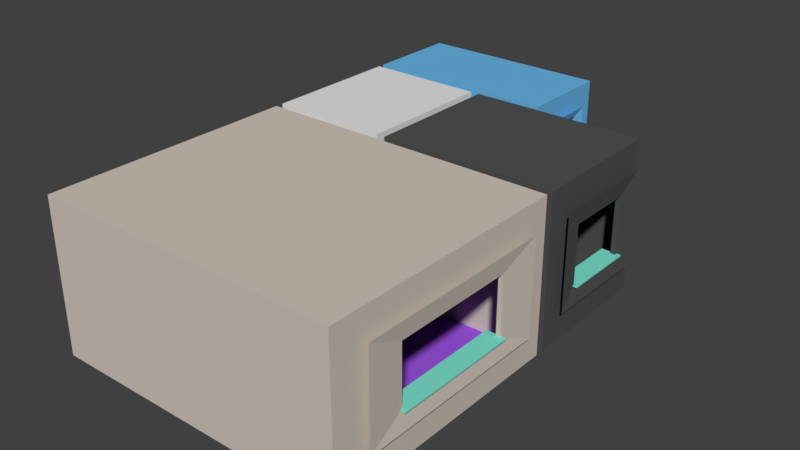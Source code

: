 # Source: Rooms.blend  (saved by Blender 2.79.0; exported with 4.5.12 LTS)
import bpy
from mathutils import Matrix  # noqa: F401  (used for matrix-valued properties, if any)

bpy.ops.wm.read_factory_settings(use_empty=True)
scene = bpy.context.scene
scene.name = 'Scene'

# ---- collections
col_collection_1 = bpy.data.collections.new('Collection 1'); scene.collection.children.link(col_collection_1)

# ---- materials (node trees are filled in below, after node groups)
mat_windowboard = bpy.data.materials.new('Windowboard')
mat_windowboard.alpha_threshold = 0.0
mat_windowboard.use_transparent_shadow = False
mat_windowboard.diffuse_color = (0.2128, 0.8, 0.647, 1.0)
mat_windowboard.roughness = 0.5
mat_livingroom = bpy.data.materials.new('LivingRoom')
mat_livingroom.alpha_threshold = 0.0
mat_livingroom.use_transparent_shadow = False
mat_livingroom.diffuse_color = (0.65, 0.5735, 0.5037, 1.0)
mat_livingroom.roughness = 0.5
mat_floor = bpy.data.materials.new('Floor')
mat_floor.alpha_threshold = 0.0
mat_floor.use_transparent_shadow = False
mat_floor.diffuse_color = (0.3595, 0.09362, 0.8, 1.0)
mat_floor.roughness = 0.5
mat_kitchen = bpy.data.materials.new('Kitchen')
mat_kitchen.alpha_threshold = 0.0
mat_kitchen.use_transparent_shadow = False
mat_kitchen.diffuse_color = (0.08714, 0.08714, 0.08714, 1.0)
mat_kitchen.roughness = 0.5
mat_bathroom = bpy.data.materials.new('Bathroom')
mat_bathroom.alpha_threshold = 0.0
mat_bathroom.use_transparent_shadow = False
mat_bathroom.diffuse_color = (0.1467, 0.4718, 0.8, 1.0)
mat_bathroom.roughness = 0.5
mat_entrance = bpy.data.materials.new('Entrance')
mat_entrance.alpha_threshold = 0.0
mat_entrance.use_transparent_shadow = False
mat_entrance.roughness = 0.5

# ---- material node trees

# ---- world
world_world = bpy.data.worlds.new('World'); scene.world = world_world
world_world.color = (0.05088, 0.05088, 0.05088)
world_world.use_sun_shadow = False
world_world.sun_shadow_jitter_overblur = 0.0
world_world.cycles.sampling_method = 'MANUAL'

# ---- meshes
me_cube = bpy.data.meshes.new('Cube')
me_cube.from_pydata([(-2.061, -13.28, 0.0), (-2.061, -13.28, 6.0), (-2.061, -3.28, 0.0), (-2.061, -3.28, 6.0), (9.939, -13.28, 0.0), (9.939, -13.28, 6.0), (9.939, -3.28, 0.0), (9.939, -3.28, 6.0), (1.337, -3.28, 0.0), (-1.092, -3.28, 0.0), (-1.092, -3.28, 4.308), (1.337, -3.28, 4.308), (1.337, -2.977, 0.0), (-1.092, -2.977, 0.0), (-1.092, -2.977, 4.308), (1.337, -2.977, 4.308), (2.632, -2.977, 0.0), (-2.061, -2.977, 0.0), (-2.061, -2.977, 6.0), (2.632, -2.977, 6.0), (2.632, -1.291, 0.0), (-2.061, -1.291, 0.0), (-2.061, -1.291, 6.0), (2.632, -1.291, 6.0), (2.632, -1.291, 4.308), (2.632, -2.977, 4.308), (-2.061, -1.291, 4.308), (-2.061, -2.977, 4.308), (-2.061, 1.142, 6.0), (2.632, 1.142, 6.0), (2.632, 1.142, 4.308), (-2.061, 1.142, 4.308), (-2.061, 2.602, 4.308), (2.632, 2.602, 4.308), (2.632, 2.602, 6.0), (-2.061, 2.602, 6.0), (2.632, 1.142, -2.384e-07), (-2.061, 1.142, 0.0), (-2.061, 2.602, 0.0), (2.632, 2.602, -2.384e-07), (-1.092, 2.602, 4.308), (-1.092, 2.602, 0.0), (1.337, 2.602, 4.308), (1.337, 2.602, -2.384e-07), (2.976, -1.291, 0.0), (2.976, -1.291, 4.308), (2.976, 1.142, 4.308), (2.976, 1.142, -2.384e-07), (-1.092, 2.847, 4.308), (-1.092, 2.847, 0.0), (1.337, 2.847, 4.308), (1.337, 2.847, -2.384e-07), (-2.308, -1.291, 0.0), (-2.308, -1.291, 4.308), (-2.308, 1.142, 4.308), (-2.308, 1.142, 0.0), (2.976, -2.977, 0.0), (2.976, -2.977, 6.0), (2.976, 2.602, 6.0), (2.976, 2.602, -2.384e-07), (9.939, -2.977, 0.0), (9.939, -2.977, 6.0), (9.939, 2.602, 6.0), (9.939, 2.602, -2.384e-07), (-2.061, 2.847, 6.0), (-2.061, 2.847, 0.0), (5.501, 2.847, 6.0), (5.501, 2.847, -2.384e-07), (-2.061, 6.616, 6.0), (-2.061, 6.616, 0.0), (5.501, 6.616, 6.0), (5.501, 6.616, 0.0), (9.939, 1.244, 4.315), (9.939, -1.49, 2.005), (9.939, 1.244, 2.005), (9.939, -1.49, 4.315), (9.939, -5.785, 4.315), (9.939, -10.6, 2.005), (9.939, -5.785, 2.005), (9.939, -10.6, 4.315), (5.501, 4.206, 3.985), (5.501, 5.343, 3.985), (5.501, 5.343, 4.939), (5.501, 4.206, 4.939), (10.12, 1.244, 4.315), (10.12, -1.49, 2.005), (10.12, 1.244, 2.005), (10.12, -1.49, 4.315), (10.12, -5.785, 4.315), (10.12, -10.6, 2.005), (10.12, -5.785, 2.005), (10.12, -10.6, 4.315), (5.687, 4.206, 3.985), (5.687, 5.343, 3.985), (5.687, 5.343, 4.939), (5.687, 4.206, 4.939), (10.23, 2.099, 5.037), (10.23, -2.345, 1.283), (10.23, 2.099, 1.283), (10.23, -2.345, 5.037), (10.23, -4.28, 5.037), (10.23, -12.1, 1.283), (10.23, -4.28, 1.283), (10.23, -12.1, 5.037), (5.795, 3.85, 3.687), (5.795, 5.699, 3.687), (5.795, 5.699, 5.237), (5.795, 3.85, 5.237), (9.523, -10.66, 1.963), (9.523, -10.66, 2.024), (9.523, -5.706, 1.963), (9.523, -5.706, 2.024), (10.29, -10.66, 1.963), (10.29, -10.66, 2.024), (10.29, -5.706, 1.963), (10.29, -5.706, 2.024), (9.523, -1.558, 1.963), (9.523, -1.558, 2.024), (9.523, 1.361, 1.963), (9.523, 1.361, 2.024), (10.29, -1.558, 1.963), (10.29, -1.558, 2.024), (10.29, 1.361, 1.963), (10.29, 1.361, 2.024), (5.441, 4.186, 3.934), (5.441, 4.186, 4.002), (5.441, 5.362, 3.934), (5.441, 5.362, 4.002), (5.774, 4.186, 3.934), (5.774, 4.186, 4.002), (5.774, 5.362, 3.934), (5.774, 5.362, 4.002)], [], [(67, 80, 81, 71), (7, 76, 79, 5), (72, 62, 63, 74), (0, 2, 3, 1), (2, 9, 10, 3), (6, 4, 77, 78), (4, 0, 1, 5), (7, 5, 1, 3), (3, 10, 11, 7), (7, 11, 8, 6), (8, 11, 15, 12), (11, 10, 14, 15), (10, 9, 13, 14), (12, 15, 25, 16), (15, 14, 18, 19), (14, 27, 18), (16, 25, 24, 20), (19, 18, 22, 23), (18, 27, 26, 22), (24, 25, 19, 23), (25, 15, 19), (26, 27, 17, 21), (27, 14, 13, 17), (24, 23, 29, 30), (23, 22, 28, 29), (22, 26, 31, 28), (30, 29, 34, 33), (29, 28, 35, 34), (28, 31, 32, 35), (32, 31, 37, 38), (30, 33, 39, 36), (32, 38, 41, 40), (39, 33, 42, 43), (33, 34, 42), (32, 40, 35), (35, 40, 42, 34), (30, 36, 47, 46), (24, 30, 46, 45), (20, 24, 45, 44), (42, 40, 48, 50), (43, 42, 50, 51), (40, 41, 49, 48), (37, 31, 54, 55), (31, 26, 53, 54), (26, 21, 52, 53), (52, 55, 54, 53), (46, 47, 59, 58), (45, 46, 58, 57), (44, 45, 57, 56), (58, 59, 63, 62), (57, 58, 62, 61), (56, 57, 61, 60), (61, 62, 72, 75), (50, 48, 64, 66), (51, 50, 66, 67), (48, 49, 65, 64), (64, 65, 69, 68), (68, 69, 71, 70), (64, 68, 70, 66), (66, 70, 82, 83), (60, 73, 74, 63), (75, 73, 60, 61), (78, 76, 7, 6), (77, 4, 5, 79), (83, 80, 67, 66), (82, 70, 71, 81), (83, 82, 94, 95), (75, 72, 84, 87), (77, 79, 91, 89), (81, 80, 92, 93), (72, 74, 86, 84), (79, 76, 88, 91), (80, 83, 95, 92), (74, 73, 85, 86), (76, 78, 90, 88), (82, 81, 93, 94), (73, 75, 87, 85), (78, 77, 89, 90), (91, 88, 100, 103), (84, 86, 98, 96), (94, 93, 105, 106), (86, 85, 97, 98), (88, 90, 102, 100), (90, 89, 101, 102), (95, 94, 106, 107), (85, 87, 99, 97), (93, 92, 104, 105), (89, 91, 103, 101), (87, 84, 96, 99), (92, 95, 107, 104), (108, 109, 111, 110), (110, 111, 115, 114), (114, 115, 113, 112), (112, 113, 109, 108), (110, 114, 112, 108), (115, 111, 109, 113), (116, 117, 119, 118), (118, 119, 123, 122), (122, 123, 121, 120), (120, 121, 117, 116), (118, 122, 120, 116), (123, 119, 117, 121), (124, 125, 127, 126), (126, 127, 131, 130), (130, 131, 129, 128), (128, 129, 125, 124), (126, 130, 128, 124), (131, 127, 125, 129), (6, 8, 4), (2, 0, 9), (0, 4, 8, 9), (12, 13, 9, 8), (51, 49, 41, 43), (36, 20, 44, 47), (55, 52, 21, 37), (20, 36, 37, 21), (38, 37, 41), (41, 37, 36, 43), (39, 43, 36), (17, 13, 21), (16, 20, 12), (13, 12, 20, 21), (56, 60, 44), (59, 47, 63), (60, 63, 47, 44), (65, 49, 69), (51, 67, 71), (69, 49, 51, 71)])
me_cube.polygons.foreach_set('material_index', [4, 1, 3, 1, 1, 1, 1, 1, 1, 1, 1, 1, 1, 5, 5, 5, 5, 5, 5, 5, 5, 5, 5, 5, 5, 5, 5, 5, 5, 5, 5, 5, 5, 5, 5, 5, 3, 3, 3, 4, 4, 4, 5, 5, 5, 5, 3, 3, 3, 3, 3, 3, 3, 4, 4, 4, 4, 4, 4, 4, 3, 3, 1, 1, 4, 4, 4, 3, 1, 4, 3, 1, 4, 3, 1, 4, 3, 1, 1, 3, 4, 3, 1, 1, 4, 3, 4, 1, 3, 4, 0, 0, 0, 0, 0, 0, 0, 0, 0, 0, 0, 0, 0, 0, 0, 0, 0, 0, 2, 2, 2, 2, 2, 2, 2, 2, 2, 2, 2, 2, 2, 2, 2, 2, 2, 2, 2, 2])
me_cube.materials.append(mat_windowboard)
me_cube.materials.append(mat_livingroom)
me_cube.materials.append(mat_floor)
me_cube.materials.append(mat_kitchen)
me_cube.materials.append(mat_bathroom)
me_cube.materials.append(mat_entrance)
me_cube.use_remesh_preserve_volume = False
me_cube.use_remesh_preserve_attributes = False
me_cube.use_mirror_vertex_groups = False
me_cube.update()

# ---- objects
ob_rooms = bpy.data.objects.new('Rooms', me_cube)

# ---- transforms, parenting, visibility, modifiers, constraints
ob_rooms.location = (0.0, 0.0, 0.0)
ob_rooms.lineart.crease_threshold = 0.0

# ---- collection membership
col_collection_1.objects.link(ob_rooms)

# ---- scene / render settings (as saved in the file)
scene.frame_start = 1; scene.frame_end = 250; scene.frame_set(1)
scene.render.engine = 'BLENDER_EEVEE_NEXT'
scene.render.resolution_percentage = 50
scene.render.dither_intensity = 0.0
scene.cycles.use_denoising = False
scene.cycles.samples = 128
scene.cycles.sampling_pattern = 'TABULATED_SOBOL'
scene.cycles.use_adaptive_sampling = False
scene.cycles.use_light_tree = False
scene.cycles.blur_glossy = 0.0
scene.cycles.sample_clamp_indirect = 0.0
scene.view_settings.view_transform = 'Standard'
bpy.context.view_layer.update()

# ---- added for rendering (the .blend has no active camera and no usable light): camera, sun
cam_auto = bpy.data.cameras.new('AutoCamera')
cam_auto.lens = 50.0
cam_auto.sensor_width = 36.0
cam_auto.clip_end = 1000.0
ob_auto_camera = bpy.data.objects.new('AutoCamera', cam_auto)
scene.collection.objects.link(ob_auto_camera)
ob_auto_camera.location = (26.4719, -30.3107, 20.9861)
ob_auto_camera.rotation_euler = (1.09748, -7.21219e-08, 0.694738)
scene.camera = ob_auto_camera
light_auto_sun = bpy.data.lights.new('AutoSun', 'SUN')
light_auto_sun.energy = 3.0
light_auto_sun.angle = 0.0523599
ob_auto_sun = bpy.data.objects.new('AutoSun', light_auto_sun)
scene.collection.objects.link(ob_auto_sun)
ob_auto_sun.rotation_euler = (0.872665, 0.174533, 0.523599)
bpy.context.view_layer.update()
